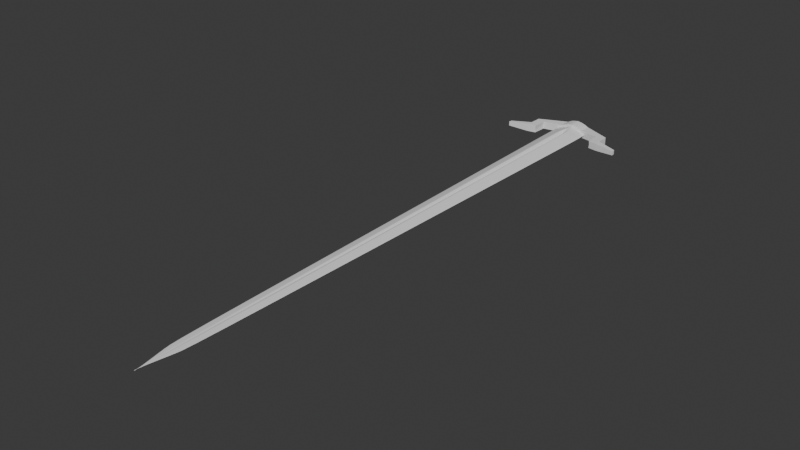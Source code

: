 # Source: Sword.blend  (saved by Blender 4.0.36; exported with 4.5.12 LTS)
import bpy
from mathutils import Matrix  # noqa: F401  (used for matrix-valued properties, if any)

bpy.ops.wm.read_factory_settings(use_empty=True)
scene = bpy.context.scene
scene.name = 'Scene'

# ---- collections
col_collection = bpy.data.collections.new('Collection'); scene.collection.children.link(col_collection)

# ---- world
world_world = bpy.data.worlds.new('World'); scene.world = world_world
world_world.use_nodes = True; world_world.node_tree.nodes.clear()
_N = world_world.node_tree.nodes; _L = world_world.node_tree.links
n0 = _N.new('ShaderNodeOutputWorld'); n0.name = 'World Output'; n0.location = (300, 300)
n1 = _N.new('ShaderNodeBackground'); n1.name = 'Background'; n1.location = (10, 300)
n1.inputs[0].default_value = (0.05088, 0.05088, 0.05088, 1.0)
_L.new(n1.outputs[0], n0.inputs[0])
n0.is_active_output = True
world_world.color = (0.05088, 0.05088, 0.05088)
world_world.use_sun_shadow = False
world_world.sun_shadow_jitter_overblur = 0.0

# ---- meshes
me_cube = bpy.data.meshes.new('Cube')
me_cube.from_pydata([(0.0, -1.0, 0.0), (-1.0, 1.0, 0.0), (0.0, -1.0, 0.0), (1.0, 1.0, 0.0), (0.0, 1.0, -1.354), (0.0, 1.0, 1.354), (0.0, -1.0, 0.0), (-0.4543, -0.8672, 0.0), (0.4543, -0.8672, 0.0), (0.0, -0.8672, 0.0462), (0.0, -0.8672, -0.0462), (-0.06802, 1.0, -1.334), (-2.507e-09, -1.0, 0.0), (-0.06802, 1.0, 1.334), (-0.1901, -0.8672, -0.08861), (-0.08637, -0.8672, 0.08861), (-2.507e-09, -1.0, 0.0), (0.06802, 1.0, -1.334), (0.06802, 1.0, 1.334), (0.08637, -0.8672, 0.08861), (0.1901, -0.8672, -0.08861), (1.0, 0.8841, 0.0), (-1.0, 0.8841, 0.0), (0.0, 0.8841, 0.5888), (0.0, 0.8841, -0.5888), (-0.1901, 0.8841, 1.257), (-0.1901, 0.8841, -1.257), (0.1901, 0.8841, -1.257), (0.1901, 0.8841, 1.257), (1.0, 0.9421, 0.0), (-1.0, 0.9421, 0.0), (0.0, 0.9421, 1.315), (0.0, 0.9421, -1.315), (-0.06802, 0.9421, 1.296), (-0.06802, 0.9421, -1.296), (0.06802, 0.9421, -1.296), (0.06802, 0.9421, 1.296), (-1.0, 0.9131, 0.0), (0.0, 0.9131, 0.5978), (0.0, 0.9131, -0.5978), (-0.1901, 0.9131, 1.276), (-0.1901, 0.9131, -1.276), (0.1901, 0.9131, -1.276), (0.1901, 0.9131, 1.276), (1.0, 0.9131, 0.0)], [], [(20, 8, 2, 16), (15, 7, 0, 12), (19, 9, 6, 16), (14, 10, 6, 12), (26, 24, 10, 14), (28, 23, 9, 19), (25, 22, 7, 15), (27, 21, 8, 20), (23, 25, 15, 9), (22, 26, 14, 7), (7, 14, 12, 0), (9, 15, 12, 6), (24, 27, 20, 10), (21, 28, 19, 8), (8, 19, 16, 2), (10, 20, 16, 6), (44, 43, 28, 21), (39, 42, 27, 24), (37, 41, 26, 22), (38, 40, 25, 23), (42, 44, 21, 27), (40, 37, 22, 25), (43, 38, 23, 28), (41, 39, 24, 26), (11, 4, 32, 34), (18, 5, 31, 36), (13, 1, 30, 33), (17, 3, 29, 35), (5, 13, 33, 31), (1, 11, 34, 30), (4, 17, 35, 32), (3, 18, 36, 29), (34, 32, 39, 41), (36, 31, 38, 43), (33, 30, 37, 40), (35, 29, 44, 42), (31, 33, 40, 38), (30, 34, 41, 37), (32, 35, 42, 39), (29, 36, 43, 44)])
me_cube.polygons.foreach_set('use_smooth', [True] * 40)
_uv = me_cube.uv_layers.new(name='UVMap')
_uv.uv.foreach_set('vector', [0.3125, 0.7334, 0.375, 0.7334, 0.375, 0.75, 0.2561, 0.75, 0.8125, 0.7334, 0.875, 0.7334, 0.875, 0.75, 0.7561, 0.75, 0.6875, 0.7334, 0.75, 0.7334, 0.75, 0.75, 0.6814, 0.75, 0.1875, 0.7334, 0.25, 0.7334, 0.25, 0.75, 0.1814, 0.75, 0.1875, 0.5145, 0.25, 0.5145, 0.25, 0.7334, 0.1875, 0.7334, 0.6875, 0.5145, 0.75, 0.5145, 0.75, 0.7334, 0.6875, 0.7334, 0.8125, 0.5145, 0.875, 0.5145, 0.875, 0.7334, 0.8125, 0.7334, 0.3125, 0.5145, 0.375, 0.5145, 0.375, 0.7334, 0.3125, 0.7334, 0.75, 0.5145, 0.8125, 0.5145, 0.8125, 0.7334, 0.75, 0.7334, 0.125, 0.5145, 0.1875, 0.5145, 0.1875, 0.7334, 0.125, 0.7334, 0.125, 0.7334, 0.1875, 0.7334, 0.1814, 0.75, 0.125, 0.75, 0.75, 0.7334, 0.8125, 0.7334, 0.7561, 0.75, 0.75, 0.75, 0.25, 0.5145, 0.3125, 0.5145, 0.3125, 0.7334, 0.25, 0.7334, 0.625, 0.5145, 0.6875, 0.5145, 0.6875, 0.7334, 0.625, 0.7334, 0.625, 0.7334, 0.6875, 0.7334, 0.6814, 0.75, 0.625, 0.75, 0.25, 0.7334, 0.3125, 0.7334, 0.2561, 0.75, 0.25, 0.75, 0.625, 0.5109, 0.6875, 0.5109, 0.6875, 0.5145, 0.625, 0.5145, 0.25, 0.5109, 0.3125, 0.5109, 0.3125, 0.5145, 0.25, 0.5145, 0.125, 0.5109, 0.1875, 0.5109, 0.1875, 0.5145, 0.125, 0.5145, 0.75, 0.5109, 0.8125, 0.5109, 0.8125, 0.5145, 0.75, 0.5145, 0.3125, 0.5109, 0.375, 0.5109, 0.375, 0.5145, 0.3125, 0.5145, 0.8125, 0.5109, 0.875, 0.5109, 0.875, 0.5145, 0.8125, 0.5145, 0.6875, 0.5109, 0.75, 0.5109, 0.75, 0.5145, 0.6875, 0.5145, 0.1875, 0.5109, 0.25, 0.5109, 0.25, 0.5145, 0.1875, 0.5145, 0.1875, 0.5, 0.25, 0.5, 0.25, 0.5072, 0.1875, 0.5072, 0.6875, 0.5, 0.75, 0.5, 0.75, 0.5072, 0.6875, 0.5072, 0.8125, 0.5, 0.875, 0.5, 0.875, 0.5072, 0.8125, 0.5072, 0.3125, 0.5, 0.375, 0.5, 0.375, 0.5072, 0.3125, 0.5072, 0.75, 0.5, 0.8125, 0.5, 0.8125, 0.5072, 0.75, 0.5072, 0.125, 0.5, 0.1875, 0.5, 0.1875, 0.5072, 0.125, 0.5072, 0.25, 0.5, 0.3125, 0.5, 0.3125, 0.5072, 0.25, 0.5072, 0.625, 0.5, 0.6875, 0.5, 0.6875, 0.5072, 0.625, 0.5072, 0.1875, 0.5072, 0.25, 0.5072, 0.25, 0.5109, 0.1875, 0.5109, 0.6875, 0.5072, 0.75, 0.5072, 0.75, 0.5109, 0.6875, 0.5109, 0.8125, 0.5072, 0.875, 0.5072, 0.875, 0.5109, 0.8125, 0.5109, 0.3125, 0.5072, 0.375, 0.5072, 0.375, 0.5109, 0.3125, 0.5109, 0.75, 0.5072, 0.8125, 0.5072, 0.8125, 0.5109, 0.75, 0.5109, 0.125, 0.5072, 0.1875, 0.5072, 0.1875, 0.5109, 0.125, 0.5109, 0.25, 0.5072, 0.3125, 0.5072, 0.3125, 0.5109, 0.25, 0.5109, 0.625, 0.5072, 0.6875, 0.5072, 0.6875, 0.5109, 0.625, 0.5109])
me_cube.update()
me_cylinder = bpy.data.meshes.new('Cylinder')
me_cylinder.from_pydata([(0.0, -1.197e-09, -1.0), (0.0, 9.695e-10, 1.0), (0.0, 1.0, -1.0), (0.0, 1.0, 1.0), (-2.951, -3.324e-07, -4.151), (-2.951, 0.5, -4.151), (-2.951, -0.5, -4.151), (-2.296, 0.5, -3.88), (-2.339, -3.226e-07, -3.88), (-2.296, -0.5, -3.88), (-2.255, -0.5, -1.575), (-2.255, 0.5, -0.3419), (0.0, -1.0, -1.0), (0.0, -1.0, 1.0), (-0.5, -0.866, -1.0), (-0.5, -0.866, 1.0), (-0.866, -0.5, -1.0), (-0.866, -0.5, 1.0), (-1.0, 0.0, -1.0), (-1.0, 0.0, 1.0), (-0.866, 0.5, -1.0), (-0.866, 0.5, 1.0), (-0.5, 0.866, -1.0), (-0.5, 0.866, 1.0), (0.0, 0.8418, -1.0), (-2.297, -4.888e-08, -0.3419), (-2.297, -2.096e-08, -1.575), (0.0, 0.8418, 1.0), (-2.255, 0.5, -1.575), (-2.255, -0.5, -0.3419), (-2.909, 0.5, -0.9747), (-2.909, 0.5, -1.847), (-2.909, -7.193e-08, -0.9747), (-2.909, -3.084e-08, -1.847), (-2.909, -0.5, -1.847), (-2.909, -0.5, -0.9747), (0.0, -0.8418, -1.0), (0.0, -0.8418, 1.0), (-0.4338, -0.729, -1.0), (-0.4338, -0.729, 1.0), (-0.7514, -0.4209, -1.0), (-0.7514, -0.4209, 1.0), (-0.8676, -1.197e-09, -1.0), (-0.8676, 9.695e-10, 1.0), (-0.7514, 0.4209, -1.0), (-0.7514, 0.4209, 1.0), (-0.4338, 0.729, -1.0), (-0.4338, 0.729, 1.0), (-2.275, 0.5, -2.728), (-2.93, -1.816e-07, -2.999), (-2.93, 0.5, -2.999), (-2.318, -1.718e-07, -2.728), (-2.275, -0.5, -2.728), (-2.93, -0.5, -2.999), (-4.436, 0.2941, -4.037), (-4.456, 0.2941, -4.614), (-4.456, -0.2941, -4.614), (-4.456, -3.157e-07, -4.614), (-4.436, -0.2941, -4.037), (-4.436, -2.307e-07, -4.037), (-2.23, 0.5, -0.3184), (-2.275, -2.059e-08, -1.565), (-2.23, -0.5, -0.3184), (-2.23, 0.5, -1.565), (-2.275, -4.802e-08, -0.3184), (-2.23, -0.5, -1.565), (-2.256, 0.5, -1.667), (-2.911, -4.285e-08, -1.938), (-2.299, -3.296e-08, -1.667), (-2.256, -0.5, -1.667), (-2.911, 0.5, -1.938), (-2.911, -0.5, -1.938), (-2.929, 0.5, -2.931), (-2.929, -0.5, -2.931), (-2.274, 0.5, -2.659), (-2.929, -1.727e-07, -2.931), (-2.317, -1.628e-07, -2.659), (-2.274, -0.5, -2.659), (-2.987, -3.32e-07, -4.162), (-2.987, 0.495, -4.162), (-2.966, 0.495, -3.024), (-2.966, -0.495, -3.024), (-2.987, -0.495, -4.162), (-2.966, -1.828e-07, -3.024)], [], [(50, 48, 7, 5), (80, 79, 55, 54), (48, 51, 8, 7), (79, 78, 57, 55), (7, 8, 4, 5), (8, 9, 6, 4), (0, 36, 38), (1, 39, 37), (12, 13, 15, 14), (0, 38, 40), (1, 41, 39), (14, 15, 17, 16), (0, 40, 42), (1, 43, 41), (25, 11, 30, 32), (0, 42, 44), (1, 45, 43), (10, 29, 35, 34), (0, 44, 46), (1, 47, 45), (20, 21, 23, 22), (0, 46, 24), (1, 27, 47), (22, 23, 3, 2), (64, 60, 11, 25), (65, 62, 29, 10), (61, 65, 10, 26), (62, 64, 25, 29), (60, 63, 28, 11), (63, 61, 26, 28), (51, 52, 9, 8), (29, 25, 32, 35), (11, 28, 31, 30), (52, 53, 6, 9), (33, 32, 30, 31), (34, 35, 32, 33), (38, 36, 12, 14), (37, 39, 15, 13), (40, 38, 14, 16), (39, 41, 17, 15), (42, 40, 16, 18), (41, 43, 19, 17), (44, 42, 18, 20), (43, 45, 21, 19), (46, 44, 20, 22), (45, 47, 23, 21), (24, 46, 22, 2), (47, 27, 3, 23), (77, 73, 53, 52), (76, 77, 52, 51), (75, 72, 50, 49), (74, 76, 51, 48), (73, 75, 49, 53), (72, 74, 48, 50), (58, 59, 57, 56), (59, 54, 55, 57), (82, 81, 58, 56), (78, 82, 56, 57), (81, 83, 59, 58), (83, 80, 54, 59), (20, 18, 61, 63), (21, 20, 63, 60), (17, 19, 64, 62), (18, 16, 65, 61), (16, 17, 62, 65), (19, 21, 60, 64), (31, 28, 66, 70), (34, 33, 67, 71), (28, 26, 68, 66), (33, 31, 70, 67), (26, 10, 69, 68), (10, 34, 71, 69), (70, 66, 74, 72), (71, 67, 75, 73), (66, 68, 76, 74), (67, 70, 72, 75), (68, 69, 77, 76), (69, 71, 73, 77), (49, 50, 80, 83), (53, 49, 83, 81), (4, 6, 82, 78), (6, 53, 81, 82), (5, 4, 78, 79), (50, 5, 79, 80)])
me_cylinder.polygons.foreach_set('use_smooth', [True] * 84)
_uv = me_cylinder.uv_layers.new(name='UVMap')
_uv.uv.foreach_set('vector', [0.1667, 0.5, 0.1667, 0.5, 0.1667, 0.5, 0.1667, 0.5, 0.1667, 0.5, 0.1667, 0.5, 0.1667, 0.5, 0.1667, 0.5, 0.5422, 0.37, 0.51, 0.25, 0.51, 0.25, 0.5422, 0.37, 0.5422, 0.37, 0.51, 0.25, 0.51, 0.25, 0.5422, 0.37, 0.5422, 0.37, 0.51, 0.25, 0.51, 0.25, 0.5422, 0.37, 0.51, 0.25, 0.5422, 0.13, 0.5422, 0.13, 0.51, 0.25, 0.75, 0.25, 0.75, 0.04177, 0.6459, 0.06967, 0.25, 0.25, 0.1459, 0.06967, 0.25, 0.04177, 0.5, 0.5, 0.5, 1.0, 0.4167, 1.0, 0.4167, 0.5, 0.75, 0.25, 0.6459, 0.06967, 0.5697, 0.1459, 0.25, 0.25, 0.06967, 0.1459, 0.1459, 0.06967, 0.4167, 0.5, 0.4167, 1.0, 0.3333, 1.0, 0.3333, 0.5, 0.75, 0.25, 0.5697, 0.1459, 0.5418, 0.25, 0.25, 0.25, 0.04177, 0.25, 0.06967, 0.1459, 0.01, 0.25, 0.04215, 0.37, 0.04215, 0.37, 0.01, 0.25, 0.75, 0.25, 0.5418, 0.25, 0.5697, 0.3541, 0.25, 0.25, 0.06967, 0.3541, 0.04177, 0.25, 0.3333, 0.5, 0.3333, 1.0, 0.3333, 1.0, 0.3333, 0.5, 0.75, 0.25, 0.5697, 0.3541, 0.6459, 0.4303, 0.25, 0.25, 0.1459, 0.4303, 0.06967, 0.3541, 0.1667, 0.5, 0.1667, 1.0, 0.08333, 1.0, 0.08333, 0.5, 0.75, 0.25, 0.6459, 0.4303, 0.75, 0.4582, 0.25, 0.25, 0.25, 0.4582, 0.1459, 0.4303, 0.08333, 0.5, 0.08333, 1.0, 7.451e-08, 1.0, 7.451e-08, 0.5, 0.01, 0.25, 0.04215, 0.37, 0.04215, 0.37, 0.01, 0.25, 0.3333, 0.5, 0.3333, 1.0, 0.3333, 1.0, 0.3333, 0.5, 0.51, 0.25, 0.5422, 0.13, 0.5422, 0.13, 0.51, 0.25, 0.04215, 0.13, 0.01, 0.25, 0.01, 0.25, 0.04215, 0.13, 0.1667, 1.0, 0.1667, 0.5, 0.1667, 0.5, 0.1667, 1.0, 0.5422, 0.37, 0.51, 0.25, 0.51, 0.25, 0.5422, 0.37, 0.51, 0.25, 0.5422, 0.13, 0.5422, 0.13, 0.51, 0.25, 0.04215, 0.13, 0.01, 0.25, 0.01, 0.25, 0.04215, 0.13, 0.1667, 1.0, 0.1667, 0.5, 0.1667, 0.5, 0.1667, 1.0, 0.3333, 0.5, 0.3333, 0.5, 0.3333, 0.5, 0.3333, 0.5, 0.25, 0.5, 0.25, 1.0, 0.1667, 1.0, 0.1667, 0.5, 0.3333, 0.5, 0.3333, 1.0, 0.25, 1.0, 0.25, 0.5, 0.6459, 0.06967, 0.75, 0.04177, 0.75, 0.01, 0.63, 0.04215, 0.25, 0.04177, 0.1459, 0.06967, 0.13, 0.04215, 0.25, 0.01, 0.5697, 0.1459, 0.6459, 0.06967, 0.63, 0.04215, 0.5422, 0.13, 0.1459, 0.06967, 0.06967, 0.1459, 0.04215, 0.13, 0.13, 0.04215, 0.5418, 0.25, 0.5697, 0.1459, 0.5422, 0.13, 0.51, 0.25, 0.06967, 0.1459, 0.04177, 0.25, 0.01, 0.25, 0.04215, 0.13, 0.5697, 0.3541, 0.5418, 0.25, 0.51, 0.25, 0.5422, 0.37, 0.04177, 0.25, 0.06967, 0.3541, 0.04215, 0.37, 0.01, 0.25, 0.6459, 0.4303, 0.5697, 0.3541, 0.5422, 0.37, 0.63, 0.4578, 0.06967, 0.3541, 0.1459, 0.4303, 0.13, 0.4578, 0.04215, 0.37, 0.75, 0.4582, 0.6459, 0.4303, 0.63, 0.4578, 0.75, 0.49, 0.1459, 0.4303, 0.25, 0.4582, 0.25, 0.49, 0.13, 0.4578, 0.3333, 0.5, 0.3333, 0.5, 0.3333, 0.5, 0.3333, 0.5, 0.51, 0.25, 0.5422, 0.13, 0.5422, 0.13, 0.51, 0.25, 0.25, 0.5, 0.1667, 0.5, 0.1667, 0.5, 0.25, 0.5, 0.5422, 0.37, 0.51, 0.25, 0.51, 0.25, 0.5422, 0.37, 0.3333, 0.5, 0.25, 0.5, 0.25, 0.5, 0.3333, 0.5, 0.1667, 0.5, 0.1667, 0.5, 0.1667, 0.5, 0.1667, 0.5, 0.3333, 0.5, 0.25, 0.5, 0.25, 0.5, 0.3333, 0.5, 0.25, 0.5, 0.1667, 0.5, 0.1667, 0.5, 0.25, 0.5, 0.3333, 0.5, 0.3333, 0.5, 0.3333, 0.5, 0.3333, 0.5, 0.51, 0.25, 0.5422, 0.13, 0.5422, 0.13, 0.51, 0.25, 0.3333, 0.5, 0.25, 0.5, 0.25, 0.5, 0.3333, 0.5, 0.25, 0.5, 0.1667, 0.5, 0.1667, 0.5, 0.25, 0.5, 0.5422, 0.37, 0.51, 0.25, 0.51, 0.25, 0.5422, 0.37, 0.1667, 1.0, 0.1667, 0.5, 0.1667, 0.5, 0.1667, 1.0, 0.04215, 0.13, 0.01, 0.25, 0.01, 0.25, 0.04215, 0.13, 0.51, 0.25, 0.5422, 0.13, 0.5422, 0.13, 0.51, 0.25, 0.3333, 0.5, 0.3333, 1.0, 0.3333, 1.0, 0.3333, 0.5, 0.01, 0.25, 0.04215, 0.37, 0.04215, 0.37, 0.01, 0.25, 0.1667, 0.5, 0.1667, 0.5, 0.1667, 0.5, 0.1667, 0.5, 0.3333, 0.5, 0.25, 0.5, 0.25, 0.5, 0.3333, 0.5, 0.5422, 0.37, 0.51, 0.25, 0.51, 0.25, 0.5422, 0.37, 0.25, 0.5, 0.1667, 0.5, 0.1667, 0.5, 0.25, 0.5, 0.51, 0.25, 0.5422, 0.13, 0.5422, 0.13, 0.51, 0.25, 0.3333, 0.5, 0.3333, 0.5, 0.3333, 0.5, 0.3333, 0.5, 0.1667, 0.5, 0.1667, 0.5, 0.1667, 0.5, 0.1667, 0.5, 0.3333, 0.5, 0.25, 0.5, 0.25, 0.5, 0.3333, 0.5, 0.5422, 0.37, 0.51, 0.25, 0.51, 0.25, 0.5422, 0.37, 0.25, 0.5, 0.1667, 0.5, 0.1667, 0.5, 0.25, 0.5, 0.51, 0.25, 0.5422, 0.13, 0.5422, 0.13, 0.51, 0.25, 0.3333, 0.5, 0.3333, 0.5, 0.3333, 0.5, 0.3333, 0.5, 0.25, 0.5, 0.1667, 0.5, 0.1667, 0.5, 0.25, 0.5, 0.3333, 0.5, 0.25, 0.5, 0.25, 0.5, 0.3333, 0.5, 0.51, 0.25, 0.5422, 0.13, 0.5422, 0.13, 0.51, 0.25, 0.3333, 0.5, 0.3333, 0.5, 0.3333, 0.5, 0.3333, 0.5, 0.5422, 0.37, 0.51, 0.25, 0.51, 0.25, 0.5422, 0.37, 0.1667, 0.5, 0.1667, 0.5, 0.1667, 0.5, 0.1667, 0.5])
me_cylinder.update()

# ---- objects
ob_cube = bpy.data.objects.new('Cube', me_cube)
ob_cylinder = bpy.data.objects.new('Cylinder', me_cylinder)

# ---- transforms, parenting, visibility, modifiers, constraints
ob_cube.location = (0.0, 0.0, 0.0)
ob_cube.scale = (2.671, 45.2, 0.65)
_m = ob_cube.modifiers.new('Bevel', 'BEVEL')
_m = ob_cube.modifiers.new('Subdivision', 'SUBSURF')
ob_cylinder.location = (0.0, 44.8, 0.0)
ob_cylinder.rotation_euler = (1.571, -0.0, 3.142)
ob_cylinder.scale = (2.2, 1.2, 1.0)
_m = ob_cylinder.modifiers.new('Mirror', 'MIRROR')
_m = ob_cylinder.modifiers.new('Bevel', 'BEVEL')
_m.width = 0.01
_m.width_pct = 0.01
_m.segments = 2
_m = ob_cylinder.modifiers.new('Subdivision', 'SUBSURF')

# ---- collection membership
scene.collection.objects.link(ob_cube)
scene.collection.objects.link(ob_cylinder)

# ---- scene / render settings (as saved in the file)
scene.frame_start = 1; scene.frame_end = 250; scene.frame_set(0)
scene.render.engine = 'BLENDER_EEVEE_NEXT'
scene.cycles.sampling_pattern = 'TABULATED_SOBOL'
bpy.context.view_layer.update()

# ---- added for rendering (the .blend has no active camera and no usable light): camera, sun
cam_auto = bpy.data.cameras.new('AutoCamera')
cam_auto.lens = 50.0
cam_auto.sensor_width = 36.0
cam_auto.clip_end = 1522.36
ob_auto_camera = bpy.data.objects.new('AutoCamera', cam_auto)
scene.collection.objects.link(ob_auto_camera)
ob_auto_camera.location = (86.7446, -104.119, 69.3957)
ob_auto_camera.rotation_euler = (1.09748, -7.21219e-08, 0.694738)
scene.camera = ob_auto_camera
light_auto_sun = bpy.data.lights.new('AutoSun', 'SUN')
light_auto_sun.energy = 3.0
light_auto_sun.angle = 0.0523599
ob_auto_sun = bpy.data.objects.new('AutoSun', light_auto_sun)
scene.collection.objects.link(ob_auto_sun)
ob_auto_sun.rotation_euler = (0.872665, 0.174533, 0.523599)
bpy.context.view_layer.update()
